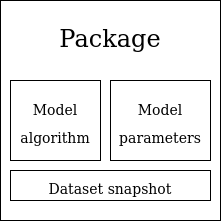

The diagram above was exported from draw.io. Its source (the exported page's mxGraphModel, read from the mxfile embedded in the PNG):
<mxGraphModel dx="1348" dy="793" grid="1" gridSize="10" guides="1" tooltips="1" connect="1" arrows="1" fold="1" page="1" pageScale="1" pageWidth="850" pageHeight="1100" math="0" shadow="0">
  <root>
    <mxCell id="0" />
    <mxCell id="1" parent="0" />
    <mxCell id="qA5-LaZf2YdDj4Gmmp-_-3" value="&lt;div style=&quot;font-size: 24px;&quot;&gt;&lt;font style=&quot;font-size: 24px;&quot;&gt;Package&lt;/font&gt;&lt;/div&gt;&lt;div style=&quot;font-size: 24px;&quot;&gt;&lt;font style=&quot;font-size: 24px;&quot;&gt;&lt;br&gt;&lt;/font&gt;&lt;/div&gt;&lt;div style=&quot;font-size: 24px;&quot;&gt;&lt;font style=&quot;font-size: 24px;&quot;&gt;&lt;br&gt;&lt;/font&gt;&lt;/div&gt;&lt;div style=&quot;font-size: 24px;&quot;&gt;&lt;font style=&quot;font-size: 24px;&quot;&gt;&lt;br&gt;&lt;/font&gt;&lt;/div&gt;&lt;div style=&quot;font-size: 24px;&quot;&gt;&lt;font style=&quot;font-size: 24px;&quot;&gt;&lt;br&gt;&lt;/font&gt;&lt;/div&gt;&lt;div style=&quot;font-size: 24px;&quot;&gt;&lt;font style=&quot;font-size: 24px;&quot;&gt;&lt;br&gt;&lt;/font&gt;&lt;/div&gt;" style="whiteSpace=wrap;html=1;aspect=fixed;fontFamily=Helvetica;" vertex="1" parent="1">
      <mxGeometry x="280" y="180" width="220" height="220" as="geometry" />
    </mxCell>
    <mxCell id="qA5-LaZf2YdDj4Gmmp-_-4" value="&lt;font style=&quot;font-size: 14px;&quot;&gt;Model algorithm&lt;br&gt;&lt;/font&gt;" style="whiteSpace=wrap;html=1;fontFamily=Helvetica;fontSize=24;spacing=0;" vertex="1" parent="1">
      <mxGeometry x="290" y="260" width="90" height="80" as="geometry" />
    </mxCell>
    <mxCell id="qA5-LaZf2YdDj4Gmmp-_-5" value="&lt;font style=&quot;font-size: 14px;&quot;&gt;Model parameters&lt;br&gt;&lt;/font&gt;" style="whiteSpace=wrap;html=1;fontFamily=Helvetica;fontSize=24;spacing=0;" vertex="1" parent="1">
      <mxGeometry x="390" y="260" width="100" height="80" as="geometry" />
    </mxCell>
    <mxCell id="qA5-LaZf2YdDj4Gmmp-_-6" value="&lt;font style=&quot;font-size: 14px;&quot;&gt;&lt;font style=&quot;font-size: 14px;&quot;&gt;Dataset&lt;/font&gt; snapshot&lt;br&gt;&lt;/font&gt;" style="whiteSpace=wrap;html=1;fontFamily=Helvetica;fontSize=24;spacing=0;" vertex="1" parent="1">
      <mxGeometry x="290" y="350" width="200" height="30" as="geometry" />
    </mxCell>
  </root>
</mxGraphModel>